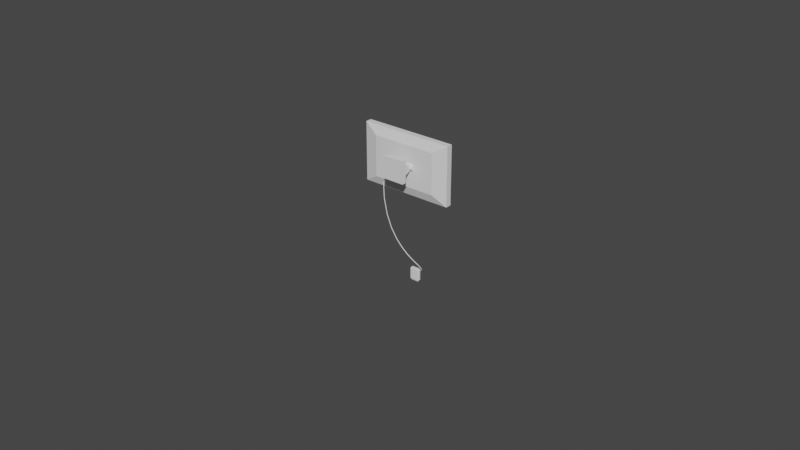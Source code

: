 # Source: shittyTV.blend  (saved by Blender 2.92.15; exported with 4.5.12 LTS)
import bpy
from mathutils import Matrix  # noqa: F401  (used for matrix-valued properties, if any)

bpy.ops.wm.read_factory_settings(use_empty=True)
scene = bpy.context.scene
scene.name = 'Scene'

# ---- world
world_world = bpy.data.worlds.new('World'); scene.world = world_world
world_world.use_nodes = True; world_world.node_tree.nodes.clear()
_N = world_world.node_tree.nodes; _L = world_world.node_tree.links
n0 = _N.new('ShaderNodeOutputWorld'); n0.name = 'World Output'; n0.location = (300, 300)
n1 = _N.new('ShaderNodeBackground'); n1.name = 'Background'; n1.location = (10, 300)
n1.inputs[0].default_value = (0.05088, 0.05088, 0.05088, 1.0)
_L.new(n1.outputs[0], n0.inputs[0])
n0.is_active_output = True
world_world.color = (0.05088, 0.05088, 0.05088)
world_world.use_sun_shadow = False
world_world.sun_shadow_jitter_overblur = 0.0

# ---- meshes
me_cube_002 = bpy.data.meshes.new('Cube.002')
me_cube_002.from_pydata([(-0.204, 1.678e-06, -0.1283), (-0.204, 1.678e-06, 0.1283), (-0.294, 0.0219, -0.1849), (-0.294, 0.0219, 0.1849), (0.204, 1.678e-06, -0.1283), (0.204, 1.678e-06, 0.1283), (0.294, 0.0219, -0.1849), (0.294, 0.0219, 0.1849), (-0.294, 0.05983, -0.1849), (-0.294, 0.05983, 0.1849), (0.294, 0.05983, -0.1849), (0.294, 0.05983, 0.1849)], [], [(0, 1, 3, 2), (6, 7, 5, 4), (4, 5, 1, 0), (2, 6, 4, 0), (1, 5, 7, 3), (6, 10, 11, 7), (8, 9, 11, 10), (7, 11, 9, 3), (2, 8, 10, 6), (2, 3, 9, 8)])
_uv = me_cube_002.uv_layers.new(name='UVMap')
_uv.uv.foreach_set('vector', [0.4257, 0.1613, 0.1237, 0.1613, 0.05706, 0.05225, 0.4924, 0.05225, 0.4924, 0.7506, 0.05706, 0.7506, 0.1237, 0.6415, 0.4257, 0.6415, 0.4257, 0.6415, 0.1237, 0.6415, 0.1237, 0.1613, 0.4257, 0.1613, 0.4972, 0.05534, 0.4972, 0.7475, 0.4257, 0.6415, 0.4257, 0.1613, 0.1237, 0.1613, 0.1237, 0.6415, 0.05706, 0.7506, 0.05225, 0.05534, 0.4924, 0.7506, 0.4924, 0.7952, 0.05706, 0.7952, 0.05706, 0.7506, 0.5571, 0.007605, 0.9924, 0.007605, 0.9924, 0.6997, 0.5571, 0.6997, 0.05225, 0.7475, 0.007605, 0.7475, 0.007605, 0.05534, 0.05225, 0.05534, 0.4972, 0.05534, 0.5419, 0.05534, 0.5419, 0.7475, 0.4972, 0.7475, 0.4924, 0.05225, 0.05706, 0.05225, 0.05706, 0.007605, 0.4924, 0.007605])
me_cube_002.use_remesh_fix_poles = True
me_cube_002.use_remesh_preserve_attributes = False
me_cube_002.use_mirror_vertex_groups = False
me_cube_002.update()
me_cylinder = bpy.data.meshes.new('Cylinder')
me_cylinder.from_pydata([(-4.671, 7.55e-08, -1.0), (4.671, 7.55e-08, -1.0), (-4.671, -0.1951, -0.9808), (4.671, -0.1951, -0.9808), (-4.671, -0.3827, -0.9239), (4.671, -0.3827, -0.9239), (-4.671, -0.5556, -0.8315), (4.671, -0.5556, -0.8315), (-4.671, -0.7071, -0.7071), (4.671, -0.7071, -0.7071), (-4.671, -0.8315, -0.5556), (4.671, -0.8315, -0.5556), (-4.671, -0.9239, -0.3827), (4.671, -0.9239, -0.3827), (-4.671, -0.9808, -0.1951), (4.671, -0.9808, -0.1951), (-4.671, -1.0, 3.576e-07), (4.671, -1.0, 4.768e-07), (-4.671, -0.9808, 0.1951), (4.671, -0.9808, 0.1951), (-4.671, -0.9239, 0.3827), (4.671, -0.9239, 0.3827), (-4.671, -0.8315, 0.5556), (4.671, -0.8315, 0.5556), (-4.671, -0.7071, 0.7071), (4.671, -0.7071, 0.7071), (-4.671, -0.5556, 0.8315), (4.671, -0.5556, 0.8315), (-4.671, -0.3827, 0.9239), (4.671, -0.3827, 0.9239), (-4.671, -0.1951, 0.9808), (4.671, -0.1951, 0.9808), (-4.671, 9.656e-07, 1.0), (4.671, 9.656e-07, 1.0)], [], [(0, 1, 3, 2), (2, 3, 5, 4), (4, 5, 7, 6), (6, 7, 9, 8), (8, 9, 11, 10), (10, 11, 13, 12), (12, 13, 15, 14), (14, 15, 17, 16), (16, 17, 19, 18), (18, 19, 21, 20), (20, 21, 23, 22), (22, 23, 25, 24), (24, 25, 27, 26), (26, 27, 29, 28), (28, 29, 31, 30), (30, 31, 33, 32), (0, 32, 33, 1), (0, 2, 4, 6, 8, 10, 12, 14, 16, 18, 20, 22, 24, 26, 28, 30, 32), (3, 1, 33, 31, 29, 27, 25, 23, 21, 19, 17, 15, 13, 11, 9, 7, 5)])
_uv = me_cylinder.uv_layers.new(name='UVMap')
_uv.uv.foreach_set('vector', [0.75, 0.5, 0.75, 1.0, 0.7188, 1.0, 0.7188, 0.5, 0.7188, 0.5, 0.7188, 1.0, 0.6875, 1.0, 0.6875, 0.5, 0.6875, 0.5, 0.6875, 1.0, 0.6562, 1.0, 0.6562, 0.5, 0.6562, 0.5, 0.6562, 1.0, 0.625, 1.0, 0.625, 0.5, 0.625, 0.5, 0.625, 1.0, 0.5938, 1.0, 0.5938, 0.5, 0.5938, 0.5, 0.5938, 1.0, 0.5625, 1.0, 0.5625, 0.5, 0.5625, 0.5, 0.5625, 1.0, 0.5312, 1.0, 0.5312, 0.5, 0.5312, 0.5, 0.5312, 1.0, 0.5, 1.0, 0.5, 0.5, 0.5, 0.5, 0.5, 1.0, 0.4688, 1.0, 0.4688, 0.5, 0.4688, 0.5, 0.4688, 1.0, 0.4375, 1.0, 0.4375, 0.5, 0.4375, 0.5, 0.4375, 1.0, 0.4062, 1.0, 0.4062, 0.5, 0.4062, 0.5, 0.4062, 1.0, 0.375, 1.0, 0.375, 0.5, 0.375, 0.5, 0.375, 1.0, 0.3438, 1.0, 0.3438, 0.5, 0.3438, 0.5, 0.3438, 1.0, 0.3125, 1.0, 0.3125, 0.5, 0.3125, 0.5, 0.3125, 1.0, 0.2812, 1.0, 0.2812, 0.5, 0.2812, 0.5, 0.2812, 1.0, 0.25, 1.0, 0.25, 0.5, 0.75, 0.5, 0.25, 0.5, 0.25, 1.0, 0.75, 1.0, 0.75, 0.5, 0.7188, 0.5, 0.6875, 0.5, 0.6562, 0.5, 0.625, 0.5, 0.5938, 0.5, 0.5625, 0.5, 0.5312, 0.5, 0.5, 0.5, 0.4688, 0.5, 0.4375, 0.5, 0.4062, 0.5, 0.375, 0.5, 0.3438, 0.5, 0.3125, 0.5, 0.2812, 0.5, 0.25, 0.5, 0.7188, 1.0, 0.75, 1.0, 0.25, 1.0, 0.2812, 1.0, 0.3125, 1.0, 0.3438, 1.0, 0.375, 1.0, 0.4062, 1.0, 0.4375, 1.0, 0.4688, 1.0, 0.5, 1.0, 0.5312, 1.0, 0.5625, 1.0, 0.5938, 1.0, 0.625, 1.0, 0.6562, 1.0, 0.6875, 1.0])
me_cylinder.use_remesh_fix_poles = True
me_cylinder.use_remesh_preserve_attributes = False
me_cylinder.use_mirror_vertex_groups = False
me_cylinder.update()
me_cube_003 = bpy.data.meshes.new('Cube.003')
me_cube_003.from_pydata([(-1.0, -1.0, -1.0), (-1.0, -1.0, 1.0), (-1.0, 1.0, -1.0), (-1.0, 1.0, 1.0), (1.0, -1.0, -1.0), (1.0, -1.0, 1.0), (1.0, 1.0, -1.0), (1.0, 1.0, 1.0)], [], [(0, 1, 3, 2), (2, 3, 7, 6), (6, 7, 5, 4), (4, 5, 1, 0), (2, 6, 4, 0), (7, 3, 1, 5)])
_uv = me_cube_003.uv_layers.new(name='UVMap')
_uv.uv.foreach_set('vector', [0.375, 0.0, 0.625, 0.0, 0.625, 0.25, 0.375, 0.25, 0.375, 0.25, 0.625, 0.25, 0.625, 0.5, 0.375, 0.5, 0.375, 0.5, 0.625, 0.5, 0.625, 0.75, 0.375, 0.75, 0.375, 0.75, 0.625, 0.75, 0.625, 1.0, 0.375, 1.0, 0.125, 0.5, 0.375, 0.5, 0.375, 0.75, 0.125, 0.75, 0.625, 0.5, 0.875, 0.5, 0.875, 0.75, 0.625, 0.75])
me_cube_003.use_remesh_fix_poles = True
me_cube_003.use_remesh_preserve_attributes = False
me_cube_003.use_mirror_vertex_groups = False
me_cube_003.update()
me_cube_004 = bpy.data.meshes.new('Cube.004')
me_cube_004.from_pydata([(-1.0, -1.0, -5.083), (-1.0, -1.0, 5.083), (-1.0, 1.0, -1.839), (-1.0, 1.0, 1.839), (1.0, -1.0, -5.083), (1.0, -1.0, 5.083), (1.0, 1.0, -1.839), (1.0, 1.0, 1.839)], [], [(0, 1, 3, 2), (2, 3, 7, 6), (6, 7, 5, 4), (4, 5, 1, 0), (2, 6, 4, 0), (7, 3, 1, 5)])
_uv = me_cube_004.uv_layers.new(name='UVMap')
_uv.uv.foreach_set('vector', [0.375, 0.0, 0.625, 0.0, 0.625, 0.25, 0.375, 0.25, 0.375, 0.25, 0.625, 0.25, 0.625, 0.5, 0.375, 0.5, 0.375, 0.5, 0.625, 0.5, 0.625, 0.75, 0.375, 0.75, 0.375, 0.75, 0.625, 0.75, 0.625, 1.0, 0.375, 1.0, 0.125, 0.5, 0.375, 0.5, 0.375, 0.75, 0.125, 0.75, 0.625, 0.5, 0.875, 0.5, 0.875, 0.75, 0.625, 0.75])
me_cube_004.use_remesh_fix_poles = True
me_cube_004.use_remesh_preserve_attributes = False
me_cube_004.use_mirror_vertex_groups = False
me_cube_004.update()
me_cube_005 = bpy.data.meshes.new('Cube.005')
me_cube_005.from_pydata([(-1.0, -1.0, -5.083), (-1.0, -1.0, 5.083), (-1.0, 1.0, -1.839), (-1.0, 1.0, 1.839), (1.0, -1.0, -5.083), (1.0, -1.0, 5.083), (1.0, 1.0, -1.839), (1.0, 1.0, 1.839)], [], [(0, 1, 3, 2), (2, 3, 7, 6), (6, 7, 5, 4), (4, 5, 1, 0), (2, 6, 4, 0), (7, 3, 1, 5)])
_uv = me_cube_005.uv_layers.new(name='UVMap')
_uv.uv.foreach_set('vector', [0.375, 0.0, 0.625, 0.0, 0.625, 0.25, 0.375, 0.25, 0.375, 0.25, 0.625, 0.25, 0.625, 0.5, 0.375, 0.5, 0.375, 0.5, 0.625, 0.5, 0.625, 0.75, 0.375, 0.75, 0.375, 0.75, 0.625, 0.75, 0.625, 1.0, 0.375, 1.0, 0.125, 0.5, 0.375, 0.5, 0.375, 0.75, 0.125, 0.75, 0.625, 0.5, 0.875, 0.5, 0.875, 0.75, 0.625, 0.75])
me_cube_005.use_remesh_fix_poles = True
me_cube_005.use_remesh_preserve_attributes = False
me_cube_005.use_mirror_vertex_groups = False
me_cube_005.update()
me_cube_006 = bpy.data.meshes.new('Cube.006')
me_cube_006.from_pydata([(-0.756, -0.4235, -1.0), (-0.756, -0.5602, -0.756), (-1.0, -0.4235, -0.756), (-0.756, -0.5602, 0.756), (-0.756, -0.4235, 1.0), (-1.0, -0.4235, 0.756), (-0.756, 0.4235, -1.0), (-1.0, 0.4235, -0.756), (-0.756, 0.4235, 1.0), (-1.0, 0.4235, 0.756), (0.756, -0.4235, -1.0), (1.0, -0.4235, -0.756), (0.756, -0.5602, -0.756), (0.756, -0.4235, 1.0), (0.756, -0.5602, 0.756), (1.0, -0.4235, 0.756), (0.756, 0.4235, -1.0), (1.0, 0.4235, -0.756), (0.756, 0.4235, 1.0), (1.0, 0.4235, 0.756), (-0.756, 0.5602, 0.756), (-0.756, 0.5602, -0.756), (0.756, 0.5602, -0.756), (0.756, 0.5602, 0.756), (-0.756, -0.5602, 0.0), (-1.0, -0.4235, 0.0), (-0.756, 0.5602, 0.0), (-1.0, 0.4235, 0.0), (1.0, 0.4235, 0.0), (0.756, 0.5602, 0.0), (0.756, -0.5602, 0.0), (1.0, -0.4235, 0.0), (-0.2992, 0.6697, -0.5022), (-0.1897, 0.6697, -0.6117), (-0.4203, 0.5602, -0.65), (-0.1897, 0.6697, 0.6117), (-0.2992, 0.6697, 0.5022), (-0.4203, 0.5602, 0.65), (0.1897, 0.6697, -0.6117), (0.2992, 0.6697, -0.5022), (0.4203, 0.5602, -0.65), (0.1897, 0.6697, 0.6117), (0.4203, 0.5602, 0.65), (0.2992, 0.6697, 0.5022), (-0.2992, 0.6697, -0.1096), (-0.4198, 0.5602, 7.458e-07), (-0.2992, 0.6697, 0.1096), (0.2992, 0.6697, 0.1096), (0.4198, 0.5602, 7.458e-07), (0.2992, 0.6697, -0.1096), (-0.2992, 0.7936, -0.1096), (-0.2992, 0.7936, 0.1096), (-0.1897, 0.9032, 0.1096), (-0.1897, 0.9032, -0.1096), (-0.2992, 0.7936, -0.5022), (-0.1897, 0.9032, -0.5022), (-0.1897, 0.7936, -0.6117), (0.1897, 0.7936, -0.6117), (0.1897, 0.9032, -0.5022), (0.2992, 0.7936, -0.5022), (0.1897, 0.7936, 0.6117), (0.2992, 0.7936, 0.5022), (0.1897, 0.9032, 0.5022), (-0.2992, 0.7936, 0.5022), (-0.1897, 0.7936, 0.6117), (-0.1897, 0.9032, 0.5022), (0.2992, 0.7936, 0.1096), (0.2992, 0.7936, -0.1096), (0.1897, 0.9032, -0.1096), (0.1897, 0.9032, 0.1096)], [], [(30, 14, 3, 24), (28, 19, 15, 31), (18, 8, 4, 13), (25, 5, 9, 27), (55, 53, 68, 58), (0, 1, 2), (3, 4, 5), (6, 7, 21), (8, 20, 9), (10, 11, 12), (13, 14, 15), (16, 22, 17), (18, 19, 23), (6, 0, 2, 7), (24, 3, 5, 25), (4, 8, 9, 5), (26, 21, 7, 27), (16, 6, 21, 22), (8, 18, 23, 20), (28, 17, 22, 29), (10, 16, 17, 11), (18, 13, 15, 19), (30, 12, 11, 31), (0, 10, 12, 1), (13, 4, 3, 14), (6, 16, 10, 0), (38, 33, 56, 57), (45, 34, 21, 26), (37, 45, 26, 20), (43, 47, 66, 61), (49, 39, 59, 67), (46, 36, 63, 51), (14, 30, 31, 15), (19, 28, 29, 23), (20, 26, 27, 9), (1, 24, 25, 2), (40, 48, 29, 22), (2, 25, 27, 7), (17, 28, 31, 11), (12, 30, 24, 1), (52, 65, 62, 69), (35, 41, 60, 64), (48, 42, 23, 29), (42, 37, 20, 23), (34, 40, 22, 21), (32, 33, 34), (35, 36, 37), (38, 39, 40), (41, 42, 43), (44, 45, 46), (47, 48, 49), (50, 51, 52, 53), (54, 55, 56), (57, 58, 59), (60, 61, 62), (63, 64, 65), (66, 67, 68, 69), (44, 32, 34, 45), (33, 38, 40, 34), (41, 35, 37, 42), (47, 43, 42, 48), (36, 46, 45, 37), (39, 49, 48, 40), (35, 64, 63, 36), (53, 55, 54, 50), (55, 58, 57, 56), (62, 65, 64, 60), (69, 62, 61, 66), (65, 52, 51, 63), (58, 68, 67, 59), (52, 69, 68, 53), (50, 44, 46, 51), (49, 67, 66, 47), (60, 41, 43, 61), (32, 54, 56, 33), (59, 39, 38, 57), (32, 44, 50, 54)])
_uv = me_cube_006.uv_layers.new(name='UVMap')
_uv.uv.foreach_set('vector', [0.9938, 0.1313, 0.9938, 0.2564, 0.7436, 0.2564, 0.7436, 0.1313, 0.369, 0.5561, 0.4964, 0.5493, 0.5007, 0.6958, 0.3704, 0.6988, 0.5387, 0.5054, 0.5387, 0.2472, 0.6834, 0.2472, 0.6834, 0.5054, 0.367, 0.05526, 0.4986, 0.05508, 0.4967, 0.2033, 0.3683, 0.198, 0.3142, 0.3579, 0.3561, 0.3546, 0.3556, 0.3996, 0.3135, 0.3942, 0.09071, 0.1448, 0.08384, 0.09578, 0.1331, 0.1008, 0.6533, 0.0954, 0.6463, 0.1441, 0.6043, 0.1003, 0.1986, 0.2487, 0.241, 0.2048, 0.2468, 0.2517, 0.5387, 0.2472, 0.4916, 0.2506, 0.4967, 0.2033, 0.09105, 0.61, 0.133, 0.6538, 0.08409, 0.6587, 0.6467, 0.6093, 0.6535, 0.6583, 0.6043, 0.6533, 0.1986, 0.5069, 0.2458, 0.5034, 0.2406, 0.5508, 0.5387, 0.5054, 0.4964, 0.5493, 0.4905, 0.5023, 0.1986, 0.2487, 0.09071, 0.1448, 0.1331, 0.1008, 0.241, 0.2048, 0.3663, 0.006796, 0.4984, 0.006244, 0.4986, 0.05508, 0.367, 0.05526, 0.6463, 0.1441, 0.5387, 0.2472, 0.4967, 0.2033, 0.6043, 0.1003, 0.3687, 0.2443, 0.2468, 0.2517, 0.241, 0.2048, 0.3683, 0.198, 0.1986, 0.5069, 0.1986, 0.2487, 0.2468, 0.2517, 0.2458, 0.5034, 0.5387, 0.2472, 0.5387, 0.5054, 0.4905, 0.5023, 0.4916, 0.2506, 0.369, 0.5561, 0.2406, 0.5508, 0.2458, 0.5034, 0.3687, 0.5098, 0.09105, 0.61, 0.1986, 0.5069, 0.2406, 0.5508, 0.133, 0.6538, 0.5387, 0.5054, 0.6467, 0.6093, 0.6043, 0.6533, 0.4964, 0.5493, 0.371, 0.7473, 0.2389, 0.7478, 0.2388, 0.699, 0.3704, 0.6988, 0.054, 0.2487, 0.054, 0.5069, 0.006244, 0.5069, 0.006245, 0.2487, 0.6834, 0.5054, 0.6834, 0.2472, 0.7311, 0.2472, 0.7311, 0.5054, 0.1986, 0.2487, 0.1986, 0.5069, 0.054, 0.5069, 0.054, 0.2487, 0.2822, 0.4037, 0.2821, 0.3486, 0.2987, 0.3563, 0.2971, 0.397, 0.3688, 0.2945, 0.2642, 0.3067, 0.2468, 0.2517, 0.3687, 0.2443, 0.473, 0.3068, 0.3688, 0.2945, 0.3687, 0.2443, 0.4916, 0.2506, 0.4387, 0.4255, 0.3833, 0.4352, 0.3822, 0.4186, 0.4285, 0.4115, 0.3537, 0.4347, 0.2974, 0.4257, 0.309, 0.41, 0.3547, 0.419, 0.3837, 0.3194, 0.44, 0.3284, 0.4283, 0.3441, 0.3827, 0.3351, 0.5018, 0.7442, 0.371, 0.7473, 0.3704, 0.6988, 0.5007, 0.6958, 0.4964, 0.5493, 0.369, 0.5561, 0.3687, 0.5098, 0.4905, 0.5023, 0.4916, 0.2506, 0.3687, 0.2443, 0.3683, 0.198, 0.4967, 0.2033, 0.2355, 0.009873, 0.3663, 0.006796, 0.367, 0.05526, 0.2367, 0.05826, 0.2644, 0.4473, 0.3686, 0.4595, 0.3687, 0.5098, 0.2458, 0.5034, 0.2367, 0.05826, 0.367, 0.05526, 0.3683, 0.198, 0.241, 0.2048, 0.2406, 0.5508, 0.369, 0.5561, 0.3704, 0.6988, 0.2388, 0.699, 0.9938, 0.006244, 0.9938, 0.1313, 0.7436, 0.1313, 0.7436, 0.006244, 0.3818, 0.3545, 0.4239, 0.3599, 0.4232, 0.3962, 0.3813, 0.3995, 0.4552, 0.3504, 0.4553, 0.4055, 0.4387, 0.3977, 0.4403, 0.3571, 0.3686, 0.4595, 0.4731, 0.4474, 0.4905, 0.5023, 0.3687, 0.5098, 0.4731, 0.4474, 0.473, 0.3068, 0.4916, 0.2506, 0.4905, 0.5023, 0.2642, 0.3067, 0.2644, 0.4473, 0.2458, 0.5034, 0.2468, 0.2517, 0.2986, 0.3285, 0.2821, 0.3486, 0.2642, 0.3067, 0.4552, 0.3504, 0.44, 0.3284, 0.473, 0.3068, 0.2822, 0.4037, 0.2974, 0.4257, 0.2644, 0.4473, 0.4553, 0.4055, 0.4731, 0.4474, 0.4387, 0.4255, 0.354, 0.3189, 0.3688, 0.2945, 0.3837, 0.3194, 0.3833, 0.4352, 0.3686, 0.4595, 0.3537, 0.4347, 0.3551, 0.3355, 0.3827, 0.3351, 0.3818, 0.3545, 0.3561, 0.3546, 0.3089, 0.3425, 0.3142, 0.3579, 0.2987, 0.3563, 0.2971, 0.397, 0.3135, 0.3942, 0.309, 0.41, 0.4387, 0.3977, 0.4285, 0.4115, 0.4232, 0.3962, 0.4283, 0.3441, 0.4403, 0.3571, 0.4239, 0.3599, 0.3822, 0.4186, 0.3547, 0.419, 0.3556, 0.3996, 0.3813, 0.3995, 0.354, 0.3189, 0.2986, 0.3285, 0.2642, 0.3067, 0.3688, 0.2945, 0.2821, 0.3486, 0.2822, 0.4037, 0.2644, 0.4473, 0.2642, 0.3067, 0.4553, 0.4055, 0.4552, 0.3504, 0.473, 0.3068, 0.4731, 0.4474, 0.3833, 0.4352, 0.4387, 0.4255, 0.4731, 0.4474, 0.3686, 0.4595, 0.44, 0.3284, 0.3837, 0.3194, 0.3688, 0.2945, 0.473, 0.3068, 0.2974, 0.4257, 0.3537, 0.4347, 0.3686, 0.4595, 0.2644, 0.4473, 0.4552, 0.3504, 0.4403, 0.3571, 0.4283, 0.3441, 0.44, 0.3284, 0.3561, 0.3546, 0.3142, 0.3579, 0.3089, 0.3425, 0.3551, 0.3355, 0.3142, 0.3579, 0.3135, 0.3942, 0.2971, 0.397, 0.2987, 0.3563, 0.4232, 0.3962, 0.4239, 0.3599, 0.4403, 0.3571, 0.4387, 0.3977, 0.3813, 0.3995, 0.4232, 0.3962, 0.4285, 0.4115, 0.3822, 0.4186, 0.4239, 0.3599, 0.3818, 0.3545, 0.3827, 0.3351, 0.4283, 0.3441, 0.3135, 0.3942, 0.3556, 0.3996, 0.3547, 0.419, 0.309, 0.41, 0.3818, 0.3545, 0.3813, 0.3995, 0.3556, 0.3996, 0.3561, 0.3546, 0.3551, 0.3355, 0.354, 0.3189, 0.3837, 0.3194, 0.3827, 0.3351, 0.3537, 0.4347, 0.3547, 0.419, 0.3822, 0.4186, 0.3833, 0.4352, 0.4387, 0.3977, 0.4553, 0.4055, 0.4387, 0.4255, 0.4285, 0.4115, 0.2986, 0.3285, 0.3089, 0.3425, 0.2987, 0.3563, 0.2821, 0.3486, 0.309, 0.41, 0.2974, 0.4257, 0.2822, 0.4037, 0.2971, 0.397, 0.2986, 0.3285, 0.354, 0.3189, 0.3551, 0.3355, 0.3089, 0.3425])
me_cube_006.use_remesh_fix_poles = True
me_cube_006.use_remesh_preserve_attributes = False
me_cube_006.use_mirror_vertex_groups = False
me_cube_006.update()
me_plane = bpy.data.meshes.new('Plane')
me_plane.from_pydata([(-0.263, -0.1479, 0.0), (0.263, -0.1479, 0.0), (-0.263, 0.1479, 0.0), (0.263, 0.1479, 0.0)], [], [(0, 1, 3, 2)])
_uv = me_plane.uv_layers.new(name='UVMap')
_uv.uv.foreach_set('vector', [0.0, 0.0, 1.0, 0.0, 1.0, 1.0, 0.0, 1.0])
me_plane.use_remesh_fix_poles = True
me_plane.use_remesh_preserve_attributes = False
me_plane.use_mirror_vertex_groups = False
me_plane.update()

# ---- curves / text
cu_beziercurve = bpy.data.curves.new('BezierCurve', 'CURVE')
cu_beziercurve.dimensions = '3D'
_sp = cu_beziercurve.splines.new('BEZIER'); _sp.bezier_points.add(1)
_sp.bezier_points.foreach_set('co', [-0.1611, 0.01221, -0.1406, 0.1551, -0.06478, -0.6048])
_sp.bezier_points.foreach_set('handle_left', [-0.1615, 0.01575, 0.03054, 0.1608, 0.1298, -0.6846])
_sp.bezier_points.foreach_set('handle_right', [-0.16, 0.001517, -0.6574, 0.1278, -0.9897, -0.2257])
for _p, _l, _r in zip(_sp.bezier_points, ['ALIGNED', 'ALIGNED'], ['ALIGNED', 'ALIGNED']): _p.handle_left_type = _l; _p.handle_right_type = _r
_sp.order_u = 0
_sp.order_v = 0
cu_beziercurve.use_path = True
cu_beziercurve.use_path_clamp = True
cu_beziercurve.bevel_depth = 0.0025
cu_beziercurve.fill_mode = 'FULL'

# ---- objects
ob_cube_001 = bpy.data.objects.new('Cube.001', me_cube_002)
ob_cylinder = bpy.data.objects.new('Cylinder', me_cylinder)
ob_cube = bpy.data.objects.new('Cube', me_cube_003)
ob_cube_002 = bpy.data.objects.new('Cube.002', me_cube_004)
ob_cube_003 = bpy.data.objects.new('Cube.003', me_cube_005)
ob_cube_004 = bpy.data.objects.new('Cube.004', me_cube_006)
ob_beziercurve = bpy.data.objects.new('BezierCurve', cu_beziercurve)
ob_plane = bpy.data.objects.new('Plane', me_plane)

# ---- transforms, parenting, visibility, modifiers, constraints
ob_cube_001.location = (0.0, 0.0, 0.0)
ob_cube_001.lineart.crease_threshold = 0.0
ob_cylinder.location = (0.0, 0.0, 0.0)
ob_cylinder.scale = (0.01582, 0.01582, 0.01582)
ob_cylinder.lineart.crease_threshold = 0.0
ob_cube.location = (0.0, -0.07736, 0.0)
ob_cube.scale = (0.06951, 0.01407, 0.06951)
ob_cube.lineart.crease_threshold = 0.0
ob_cube_002.location = (0.05, -0.03626, 0.0)
ob_cube_002.scale = (0.007454, 0.02864, 0.007454)
ob_cube_002.lineart.crease_threshold = 0.0
ob_cube_003.location = (-0.05, -0.03626, 0.0)
ob_cube_003.scale = (0.007454, 0.02864, 0.007454)
ob_cube_003.lineart.crease_threshold = 0.0
ob_cube_004.location = (0.1549, -0.07736, -0.6175)
ob_cube_004.scale = (0.03151, 0.01407, 0.04111)
ob_cube_004.lineart.crease_threshold = 0.0
ob_beziercurve.location = (0.0, 0.0, 0.0)
ob_beziercurve.lineart.crease_threshold = 0.0
ob_plane.location = (0.0, 0.06089, 0.0)
ob_plane.rotation_euler = (-1.571, -0.0, 0.0)
ob_plane.lineart.crease_threshold = 0.0

# ---- collection membership
scene.collection.objects.link(ob_cube_001)
scene.collection.objects.link(ob_cylinder)
scene.collection.objects.link(ob_cube)
scene.collection.objects.link(ob_cube_002)
scene.collection.objects.link(ob_cube_003)
scene.collection.objects.link(ob_cube_004)
scene.collection.objects.link(ob_beziercurve)
scene.collection.objects.link(ob_plane)

# ---- scene / render settings (as saved in the file)
scene.frame_start = 1; scene.frame_end = 250; scene.frame_set(1)
scene.render.engine = 'BLENDER_EEVEE_NEXT'
scene.cycles.use_denoising = False
scene.cycles.samples = 128
scene.cycles.sampling_pattern = 'TABULATED_SOBOL'
scene.cycles.use_adaptive_sampling = False
scene.cycles.use_light_tree = False
scene.view_settings.view_transform = 'Filmic'
bpy.context.view_layer.update()

# ---- added for rendering (the .blend has no active camera and no usable light): camera, sun
cam_auto = bpy.data.cameras.new('AutoCamera')
cam_auto.lens = 50.0
cam_auto.sensor_width = 36.0
cam_auto.clip_end = 1000.0
ob_auto_camera = bpy.data.objects.new('AutoCamera', cam_auto)
scene.collection.objects.link(ob_auto_camera)
ob_auto_camera.location = (3.66895, -4.43268, 2.56485)
ob_auto_camera.rotation_euler = (1.09748, -7.21219e-08, 0.694738)
scene.camera = ob_auto_camera
light_auto_sun = bpy.data.lights.new('AutoSun', 'SUN')
light_auto_sun.energy = 3.0
light_auto_sun.angle = 0.0523599
ob_auto_sun = bpy.data.objects.new('AutoSun', light_auto_sun)
scene.collection.objects.link(ob_auto_sun)
ob_auto_sun.rotation_euler = (0.872665, 0.174533, 0.523599)
bpy.context.view_layer.update()
